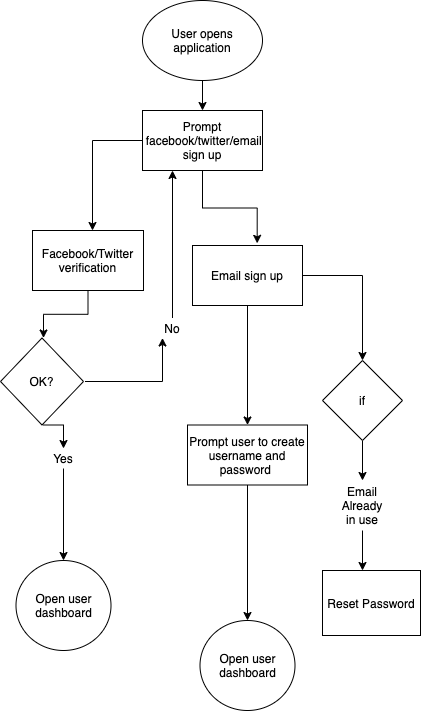

The diagram above was exported from draw.io. Its source (the exported page's mxGraphModel, read from the mxfile embedded in the PNG):
<mxGraphModel dx="946" dy="613" grid="1" gridSize="10" guides="1" tooltips="1" connect="1" arrows="1" fold="1" page="1" pageScale="1" pageWidth="850" pageHeight="1400" math="0" shadow="0">
  <root>
    <mxCell id="0" />
    <mxCell id="1" parent="0" />
    <mxCell id="MCmS8m_gOOE3v3KJfqS3-1" style="edgeStyle=orthogonalEdgeStyle;rounded=0;orthogonalLoop=1;jettySize=auto;html=1;" parent="1" source="MCmS8m_gOOE3v3KJfqS3-3" edge="1">
      <mxGeometry relative="1" as="geometry">
        <mxPoint x="294.9999999999998" y="420" as="targetPoint" />
      </mxGeometry>
    </mxCell>
    <mxCell id="MCmS8m_gOOE3v3KJfqS3-2" style="edgeStyle=orthogonalEdgeStyle;rounded=0;orthogonalLoop=1;jettySize=auto;html=1;entryX=0.588;entryY=-0.036;entryDx=0;entryDy=0;entryPerimeter=0;" parent="1" source="MCmS8m_gOOE3v3KJfqS3-3" target="MCmS8m_gOOE3v3KJfqS3-12" edge="1">
      <mxGeometry relative="1" as="geometry">
        <mxPoint x="525" y="420" as="targetPoint" />
      </mxGeometry>
    </mxCell>
    <mxCell id="MCmS8m_gOOE3v3KJfqS3-3" value="Prompt&lt;br&gt;&amp;nbsp;facebook/twitter/email sign up" style="rounded=0;whiteSpace=wrap;html=1;" parent="1" vertex="1">
      <mxGeometry x="345" y="300" width="120" height="60" as="geometry" />
    </mxCell>
    <mxCell id="MCmS8m_gOOE3v3KJfqS3-4" style="edgeStyle=orthogonalEdgeStyle;rounded=0;orthogonalLoop=1;jettySize=auto;html=1;entryX=0.5;entryY=0;entryDx=0;entryDy=0;" parent="1" source="MCmS8m_gOOE3v3KJfqS3-5" target="MCmS8m_gOOE3v3KJfqS3-14" edge="1">
      <mxGeometry relative="1" as="geometry">
        <mxPoint x="525" y="700" as="targetPoint" />
      </mxGeometry>
    </mxCell>
    <mxCell id="MCmS8m_gOOE3v3KJfqS3-5" value="Prompt user to create username and password&amp;nbsp;" style="rounded=0;whiteSpace=wrap;html=1;" parent="1" vertex="1">
      <mxGeometry x="390" y="614.5" width="120" height="60" as="geometry" />
    </mxCell>
    <mxCell id="MCmS8m_gOOE3v3KJfqS3-6" style="edgeStyle=orthogonalEdgeStyle;rounded=0;orthogonalLoop=1;jettySize=auto;html=1;entryX=0.5;entryY=0;entryDx=0;entryDy=0;" parent="1" source="MCmS8m_gOOE3v3KJfqS3-7" edge="1">
      <mxGeometry relative="1" as="geometry">
        <mxPoint x="246" y="527.5" as="targetPoint" />
      </mxGeometry>
    </mxCell>
    <mxCell id="MCmS8m_gOOE3v3KJfqS3-7" value="Facebook/Twitter verification" style="rounded=0;whiteSpace=wrap;html=1;" parent="1" vertex="1">
      <mxGeometry x="235" y="420" width="111" height="60" as="geometry" />
    </mxCell>
    <mxCell id="MCmS8m_gOOE3v3KJfqS3-8" style="edgeStyle=orthogonalEdgeStyle;rounded=0;orthogonalLoop=1;jettySize=auto;html=1;entryX=0.5;entryY=0;entryDx=0;entryDy=0;" parent="1" source="MCmS8m_gOOE3v3KJfqS3-21" target="MCmS8m_gOOE3v3KJfqS3-13" edge="1">
      <mxGeometry relative="1" as="geometry" />
    </mxCell>
    <mxCell id="MCmS8m_gOOE3v3KJfqS3-9" style="edgeStyle=orthogonalEdgeStyle;rounded=0;orthogonalLoop=1;jettySize=auto;html=1;entryX=0.25;entryY=1;entryDx=0;entryDy=0;" parent="1" source="MCmS8m_gOOE3v3KJfqS3-19" target="MCmS8m_gOOE3v3KJfqS3-3" edge="1">
      <mxGeometry relative="1" as="geometry" />
    </mxCell>
    <mxCell id="MCmS8m_gOOE3v3KJfqS3-10" style="edgeStyle=orthogonalEdgeStyle;rounded=0;orthogonalLoop=1;jettySize=auto;html=1;entryX=0.5;entryY=0;entryDx=0;entryDy=0;" parent="1" source="MCmS8m_gOOE3v3KJfqS3-12" target="MCmS8m_gOOE3v3KJfqS3-5" edge="1">
      <mxGeometry relative="1" as="geometry" />
    </mxCell>
    <mxCell id="MCmS8m_gOOE3v3KJfqS3-11" style="edgeStyle=orthogonalEdgeStyle;rounded=0;orthogonalLoop=1;jettySize=auto;html=1;entryX=0.5;entryY=0;entryDx=0;entryDy=0;" parent="1" source="MCmS8m_gOOE3v3KJfqS3-12" target="MCmS8m_gOOE3v3KJfqS3-16" edge="1">
      <mxGeometry relative="1" as="geometry" />
    </mxCell>
    <mxCell id="MCmS8m_gOOE3v3KJfqS3-12" value="Email sign up" style="rounded=0;whiteSpace=wrap;html=1;" parent="1" vertex="1">
      <mxGeometry x="395" y="435" width="110" height="60" as="geometry" />
    </mxCell>
    <mxCell id="MCmS8m_gOOE3v3KJfqS3-13" value="Open user dashboard" style="ellipse;whiteSpace=wrap;html=1;" parent="1" vertex="1">
      <mxGeometry x="218.5" y="750" width="95" height="90" as="geometry" />
    </mxCell>
    <mxCell id="MCmS8m_gOOE3v3KJfqS3-14" value="Open user dashboard" style="ellipse;whiteSpace=wrap;html=1;" parent="1" vertex="1">
      <mxGeometry x="402.5" y="810" width="95" height="90" as="geometry" />
    </mxCell>
    <mxCell id="MCmS8m_gOOE3v3KJfqS3-15" style="edgeStyle=orthogonalEdgeStyle;rounded=0;orthogonalLoop=1;jettySize=auto;html=1;" parent="1" source="MCmS8m_gOOE3v3KJfqS3-16" edge="1">
      <mxGeometry relative="1" as="geometry">
        <mxPoint x="565" y="669.9999999999998" as="targetPoint" />
      </mxGeometry>
    </mxCell>
    <mxCell id="MCmS8m_gOOE3v3KJfqS3-16" value="if" style="rhombus;whiteSpace=wrap;html=1;" parent="1" vertex="1">
      <mxGeometry x="525" y="550" width="80" height="80" as="geometry" />
    </mxCell>
    <mxCell id="MCmS8m_gOOE3v3KJfqS3-17" style="edgeStyle=orthogonalEdgeStyle;rounded=0;orthogonalLoop=1;jettySize=auto;html=1;entryX=0.5;entryY=0;entryDx=0;entryDy=0;" parent="1" edge="1">
      <mxGeometry relative="1" as="geometry">
        <mxPoint x="565" y="719.9999999999998" as="sourcePoint" />
        <mxPoint x="565" y="759.9999999999998" as="targetPoint" />
      </mxGeometry>
    </mxCell>
    <mxCell id="MCmS8m_gOOE3v3KJfqS3-18" value="Email Already in use" style="text;html=1;strokeColor=none;fillColor=none;align=center;verticalAlign=middle;whiteSpace=wrap;rounded=0;" parent="1" vertex="1">
      <mxGeometry x="545" y="682.5" width="40" height="25" as="geometry" />
    </mxCell>
    <mxCell id="MCmS8m_gOOE3v3KJfqS3-19" value="No" style="text;html=1;strokeColor=none;fillColor=none;align=center;verticalAlign=middle;whiteSpace=wrap;rounded=0;" parent="1" vertex="1">
      <mxGeometry x="355" y="507.5" width="40" height="20" as="geometry" />
    </mxCell>
    <mxCell id="MCmS8m_gOOE3v3KJfqS3-20" style="edgeStyle=orthogonalEdgeStyle;rounded=0;orthogonalLoop=1;jettySize=auto;html=1;entryX=0.25;entryY=1;entryDx=0;entryDy=0;" parent="1" target="MCmS8m_gOOE3v3KJfqS3-19" edge="1">
      <mxGeometry relative="1" as="geometry">
        <mxPoint x="287.49999999999955" y="571.0000000000002" as="sourcePoint" />
        <mxPoint x="375.42857142857156" y="360" as="targetPoint" />
      </mxGeometry>
    </mxCell>
    <mxCell id="MCmS8m_gOOE3v3KJfqS3-21" value="Yes" style="text;html=1;strokeColor=none;fillColor=none;align=center;verticalAlign=middle;whiteSpace=wrap;rounded=0;" parent="1" vertex="1">
      <mxGeometry x="246" y="638" width="40" height="20" as="geometry" />
    </mxCell>
    <mxCell id="MCmS8m_gOOE3v3KJfqS3-22" style="edgeStyle=orthogonalEdgeStyle;rounded=0;orthogonalLoop=1;jettySize=auto;html=1;entryX=0.5;entryY=0;entryDx=0;entryDy=0;" parent="1" target="MCmS8m_gOOE3v3KJfqS3-21" edge="1">
      <mxGeometry relative="1" as="geometry">
        <mxPoint x="246.00000000000023" y="614.4999999999995" as="sourcePoint" />
        <mxPoint x="266.8571428571429" y="681.4285714285716" as="targetPoint" />
      </mxGeometry>
    </mxCell>
    <mxCell id="MCmS8m_gOOE3v3KJfqS3-23" value="OK?" style="rhombus;whiteSpace=wrap;html=1;" parent="1" vertex="1">
      <mxGeometry x="203" y="527.5" width="83" height="87" as="geometry" />
    </mxCell>
    <mxCell id="MCmS8m_gOOE3v3KJfqS3-24" value="Reset Password" style="rounded=0;whiteSpace=wrap;html=1;" parent="1" vertex="1">
      <mxGeometry x="525" y="760" width="98" height="65" as="geometry" />
    </mxCell>
    <mxCell id="MCmS8m_gOOE3v3KJfqS3-30" value="" style="edgeStyle=orthogonalEdgeStyle;rounded=0;orthogonalLoop=1;jettySize=auto;html=1;" parent="1" source="MCmS8m_gOOE3v3KJfqS3-27" target="MCmS8m_gOOE3v3KJfqS3-3" edge="1">
      <mxGeometry relative="1" as="geometry" />
    </mxCell>
    <mxCell id="MCmS8m_gOOE3v3KJfqS3-27" value="User opens application" style="ellipse;whiteSpace=wrap;html=1;" parent="1" vertex="1">
      <mxGeometry x="345" y="190" width="120" height="80" as="geometry" />
    </mxCell>
  </root>
</mxGraphModel>